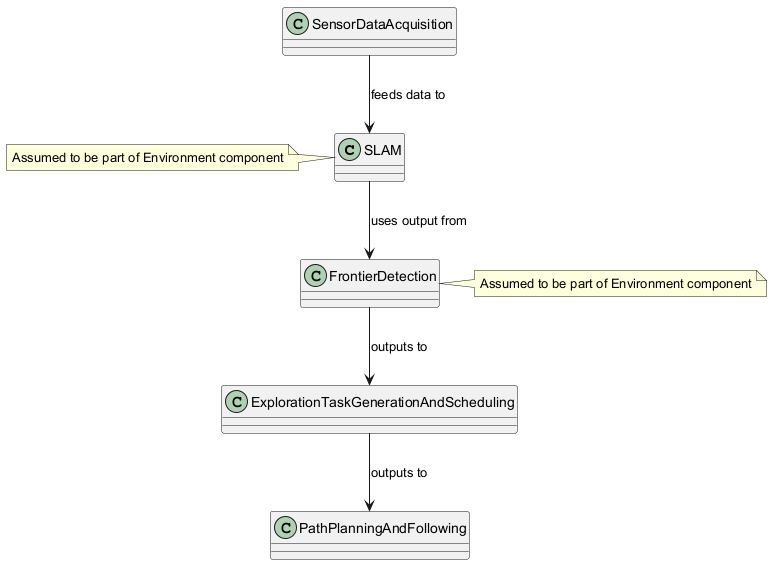

The diagram above was rendered by PlantUML. Its source (embedded in the PNG):
@startuml
class SLAM
class FrontierDetection
class SensorDataAcquisition
class ExplorationTaskGenerationAndScheduling
class PathPlanningAndFollowing

SensorDataAcquisition --> SLAM : feeds data to
SLAM --> FrontierDetection : uses output from
FrontierDetection --> ExplorationTaskGenerationAndScheduling : outputs to
ExplorationTaskGenerationAndScheduling --> PathPlanningAndFollowing : outputs to

note left of SLAM : Assumed to be part of Environment component
note right of FrontierDetection : Assumed to be part of Environment component
@enduml